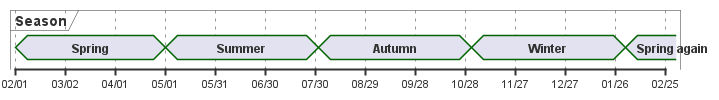

The diagram above was rendered by PlantUML. Its source (embedded in the PNG):
@startuml

scale 2592000 as 50 pixels
' scale 31104000 as 50 pixels

concise "Season" as S

@2024/02/01
S is "Spring"

@2024/05/01
S is "Summer"

@2024/08/01
S is "Autumn"

@2024/11/01
S is "Winter"

@2025/02/01
S is "Spring again"
@enduml